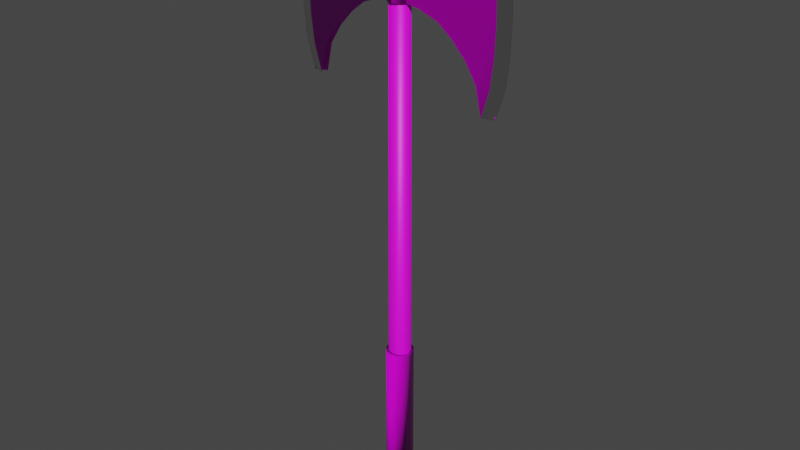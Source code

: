 # Source: yxaviking.blend  (saved by Blender 3.0.42; exported with 4.5.12 LTS)
import bpy
from mathutils import Matrix  # noqa: F401  (used for matrix-valued properties, if any)

bpy.ops.wm.read_factory_settings(use_empty=True)
scene = bpy.context.scene
scene.name = 'Scene'

# ---- collections
col_collection = bpy.data.collections.new('Collection'); scene.collection.children.link(col_collection)

# ---- images (referenced by path relative to the original .blend; pixels are not part of the script)
import os
ASSET_DIR = os.environ.get("B2B_ASSET_DIR", "")  # directory of the original .blend (textures are referenced by path, not embedded)
HERE = os.path.dirname(os.path.abspath(__file__))  # packed textures are extracted next to this script under _unpacked/

def load_image(name, relpath, width, height, colorspace="sRGB"):
    """Load a texture the original file referenced (path relative to the .blend, or extracted next to this script)."""
    p = next((c for c in (os.path.join(HERE, relpath), os.path.join(ASSET_DIR, relpath)) if relpath and os.path.exists(c)), "")
    if p:
        img = bpy.data.images.load(p, check_existing=True)
        img.name = name
    else:  # same state as the original file: an image datablock whose file is absent (Cycles renders it pink)
        img = bpy.data.images.new(name, width, height)
        img.source = "FILE"
        img.filepath = "//" + (relpath or name)
    img.colorspace_settings.name = colorspace
    return img
img_tree_jpg = load_image('tree.jpg', 'tree.jpg', 1024, 1024, 'sRGB')
img_stelaxe_jpg = load_image('stelaxe.jpg', 'stelaxe.jpg', 1024, 1024, 'sRGB')
img_texturescom_metal_steelrusted2_512_albedo_tif = load_image('TexturesCom_Metal_SteelRusted2_512_albedo.tif', 'TexturesCom_Metal_SteelRusted2_512_albedo.tif', 1024, 1024, 'sRGB')
img_texturescom_metal_steelrusted2_512_metallic_tif = load_image('TexturesCom_Metal_SteelRusted2_512_metallic.tif', 'TexturesCom_Metal_SteelRusted2_512_metallic.tif', 1024, 1024, 'Linear Rec.709')
img_texturescom_metal_steelrusted2_512_roughness_tif = load_image('TexturesCom_Metal_SteelRusted2_512_roughness.tif', 'TexturesCom_Metal_SteelRusted2_512_roughness.tif', 1024, 1024, 'Linear Rec.709')
img_texturescom_metal_steelrusted2_512_normal_tif = load_image('TexturesCom_Metal_SteelRusted2_512_normal.tif', 'TexturesCom_Metal_SteelRusted2_512_normal.tif', 1024, 1024, 'Linear Rec.709')
img_texturescom_leather_armourlamellar_512_albedo_tif = load_image('TexturesCom_Leather_ArmourLamellar_512_albedo.tif', 'TexturesCom_Leather_ArmourLamellar_512_albedo.tif', 1024, 1024, 'sRGB')
img_texturescom_leather_armourlamellar_512_normal_tif = load_image('TexturesCom_Leather_ArmourLamellar_512_normal.tif', 'TexturesCom_Leather_ArmourLamellar_512_normal.tif', 1024, 1024, 'Linear Rec.709')
img_texturescom_leather_armourlamellar_512_roughness_tif = load_image('TexturesCom_Leather_ArmourLamellar_512_roughness.tif', 'TexturesCom_Leather_ArmourLamellar_512_roughness.tif', 1024, 1024, 'Linear Rec.709')

# ---- materials (node trees are filled in below, after node groups)
mat_material_004 = bpy.data.materials.new('Material.004')
mat_material_004.use_transparent_shadow = False
mat_material_005 = bpy.data.materials.new('Material.005')
mat_material_005.use_transparent_shadow = False
mat_material_006 = bpy.data.materials.new('Material.006')
mat_material_006.use_transparent_shadow = False
mat_material = bpy.data.materials.new('Material')
mat_material.use_transparent_shadow = False
mat_material_001 = bpy.data.materials.new('Material.001')
mat_material_001.use_transparent_shadow = False
mat_material_002 = bpy.data.materials.new('Material.002')
mat_material_002.use_transparent_shadow = False

# ---- node groups
ng_auto_smooth = bpy.data.node_groups.new('Auto Smooth', 'GeometryNodeTree')
_s = ng_auto_smooth.interface.new_socket(name='Geometry', in_out='OUTPUT', socket_type='NodeSocketGeometry')
_s = ng_auto_smooth.interface.new_socket(name='Geometry', in_out='INPUT', socket_type='NodeSocketGeometry')
_s = ng_auto_smooth.interface.new_socket(name='Angle', in_out='INPUT', socket_type='NodeSocketFloat')
_s.subtype = 'ANGLE'
_s.min_value = 0.0
_s.max_value = 3.142
ng_auto_smooth.is_modifier = True
_N = ng_auto_smooth.nodes; _L = ng_auto_smooth.links
n0 = _N.new('NodeGroupOutput'); n0.name = 'Group Output'; n0.location = (480, -100)
n1 = _N.new('NodeGroupInput'); n1.name = 'Group Input'; n1.location = (-420, -300)
n2 = _N.new('NodeGroupInput'); n2.name = 'Group Input.001'; n2.location = (-60, -100)
n3 = _N.new('GeometryNodeSetShadeSmooth'); n3.name = 'Set Shade Smooth'; n3.location = (120, -100)
n3.domain = 'EDGE'
n4 = _N.new('GeometryNodeSetShadeSmooth'); n4.name = 'Set Shade Smooth.001'; n4.location = (300, -100)
n5 = _N.new('GeometryNodeInputMeshEdgeAngle'); n5.name = 'Edge Angle'; n5.location = (-420, -220)
n6 = _N.new('GeometryNodeInputEdgeSmooth'); n6.name = 'Is Edge Smooth'; n6.location = (-60, -160)
n7 = _N.new('GeometryNodeInputShadeSmooth'); n7.name = 'Is Face Smooth'; n7.location = (-240, -340)
n8 = _N.new('FunctionNodeBooleanMath'); n8.name = 'Boolean Math'; n8.location = (-60, -220)
n9 = _N.new('FunctionNodeCompare'); n9.name = 'Compare'; n9.location = (-240, -180)
n9.operation = 'LESS_EQUAL'
_L.new(n5.outputs[0], n9.inputs[0])
_L.new(n4.outputs[0], n0.inputs[0])
_L.new(n1.outputs[1], n9.inputs[1])
_L.new(n9.outputs[0], n8.inputs[0])
_L.new(n7.outputs[0], n8.inputs[1])
_L.new(n2.outputs[0], n3.inputs[0])
_L.new(n6.outputs[0], n3.inputs[1])
_L.new(n3.outputs[0], n4.inputs[0])
_L.new(n8.outputs[0], n3.inputs[2])
n0.is_active_output = True

# ---- material node trees
mat_material_004.use_nodes = True; mat_material_004.node_tree.nodes.clear()
_N = mat_material_004.node_tree.nodes; _L = mat_material_004.node_tree.links
n0 = _N.new('ShaderNodeBsdfPrincipled'); n0.name = 'Principled BSDF'; n0.location = (10, 300)
n0.distribution = 'GGX'
n0.subsurface_method = 'RANDOM_WALK_SKIN'
n0.inputs[3].default_value = 1.45
n0.inputs[27].default_value = (0.0, 0.0, 0.0, 1.0)
n0.inputs[28].default_value = 1.0
n1 = _N.new('ShaderNodeOutputMaterial'); n1.name = 'Material Output'; n1.location = (300, 300)
n2 = _N.new('ShaderNodeTexImage'); n2.name = 'Image Texture'; n2.location = (-412, 222)
n2.image = img_tree_jpg
_L.new(n0.outputs[0], n1.inputs[0])
_L.new(n2.outputs[0], n0.inputs[0])
n1.is_active_output = True
mat_material_005.use_nodes = True; mat_material_005.node_tree.nodes.clear()
_N = mat_material_005.node_tree.nodes; _L = mat_material_005.node_tree.links
n0 = _N.new('ShaderNodeOutputMaterial'); n0.name = 'Material Output'; n0.location = (300, 300)
n1 = _N.new('ShaderNodeTexImage'); n1.name = 'Image Texture'; n1.location = (-321, 200)
n1.image = img_stelaxe_jpg
n2 = _N.new('ShaderNodeBsdfPrincipled'); n2.name = 'Principled BSDF'; n2.location = (10, 300)
n2.distribution = 'GGX'
n2.subsurface_method = 'RANDOM_WALK_SKIN'
n2.inputs[3].default_value = 1.45
n2.inputs[27].default_value = (0.0, 0.0, 0.0, 1.0)
n2.inputs[28].default_value = 1.0
_L.new(n2.outputs[0], n0.inputs[0])
_L.new(n1.outputs[0], n2.inputs[0])
n0.is_active_output = True
mat_material_006.use_nodes = True; mat_material_006.node_tree.nodes.clear()
_N = mat_material_006.node_tree.nodes; _L = mat_material_006.node_tree.links
n0 = _N.new('ShaderNodeOutputMaterial'); n0.name = 'Material Output'; n0.location = (300, 300)
n1 = _N.new('ShaderNodeBsdfPrincipled'); n1.name = 'Principled BSDF'; n1.location = (10, 300)
n1.distribution = 'GGX'
n1.subsurface_method = 'RANDOM_WALK_SKIN'
n1.inputs[3].default_value = 1.45
n1.inputs[13].default_value = 0.5125
n1.inputs[27].default_value = (0.0, 0.0, 0.0, 1.0)
n1.inputs[28].default_value = 1.0
n2 = _N.new('ShaderNodeTexImage'); n2.name = 'Image Texture'; n2.location = (-389, 211)
n2.image = img_texturescom_metal_steelrusted2_512_albedo_tif
n3 = _N.new('ShaderNodeTexImage'); n3.name = 'Image Texture.001'; n3.location = (-393, -50)
n3.image = img_texturescom_metal_steelrusted2_512_metallic_tif
n4 = _N.new('ShaderNodeTexImage'); n4.name = 'Image Texture.002'; n4.location = (-414, -306)
n4.image = img_texturescom_metal_steelrusted2_512_roughness_tif
n5 = _N.new('ShaderNodeTexImage'); n5.name = 'Image Texture.003'; n5.location = (-858, -59)
n5.image = img_texturescom_metal_steelrusted2_512_normal_tif
n6 = _N.new('ShaderNodeNormalMap'); n6.name = 'Normal Map'; n6.location = (-576, 28)
_L.new(n1.outputs[0], n0.inputs[0])
_L.new(n2.outputs[0], n1.inputs[0])
_L.new(n3.outputs[0], n1.inputs[1])
_L.new(n4.outputs[0], n1.inputs[2])
_L.new(n5.outputs[0], n6.inputs[1])
_L.new(n6.outputs[0], n1.inputs[5])
n0.is_active_output = True
mat_material.use_nodes = True; mat_material.node_tree.nodes.clear()
_N = mat_material.node_tree.nodes; _L = mat_material.node_tree.links
n0 = _N.new('ShaderNodeBsdfPrincipled'); n0.name = 'Principled BSDF'; n0.location = (10, 300)
n0.distribution = 'GGX'
n0.subsurface_method = 'RANDOM_WALK_SKIN'
n0.inputs[1].default_value = 1.0
n0.inputs[2].default_value = 0.0
n0.inputs[3].default_value = 1.45
n0.inputs[27].default_value = (0.0, 0.0, 0.0, 1.0)
n0.inputs[28].default_value = 1.0
n1 = _N.new('ShaderNodeOutputMaterial'); n1.name = 'Material Output'; n1.location = (300, 300)
_L.new(n0.outputs[0], n1.inputs[0])
n1.is_active_output = True
mat_material_001.use_nodes = True; mat_material_001.node_tree.nodes.clear()
_N = mat_material_001.node_tree.nodes; _L = mat_material_001.node_tree.links
n0 = _N.new('ShaderNodeBsdfPrincipled'); n0.name = 'Principled BSDF'; n0.location = (10, 300)
n0.distribution = 'GGX'
n0.subsurface_method = 'RANDOM_WALK_SKIN'
n0.inputs[1].default_value = 1.0
n0.inputs[2].default_value = 0.0
n0.inputs[3].default_value = 1.45
n0.inputs[27].default_value = (0.0, 0.0, 0.0, 1.0)
n0.inputs[28].default_value = 1.0
n1 = _N.new('ShaderNodeOutputMaterial'); n1.name = 'Material Output'; n1.location = (300, 300)
_L.new(n0.outputs[0], n1.inputs[0])
n1.is_active_output = True
mat_material_002.use_nodes = True; mat_material_002.node_tree.nodes.clear()
_N = mat_material_002.node_tree.nodes; _L = mat_material_002.node_tree.links
n0 = _N.new('ShaderNodeBsdfPrincipled'); n0.name = 'Principled BSDF'; n0.location = (10, 300)
n0.distribution = 'GGX'
n0.subsurface_method = 'RANDOM_WALK_SKIN'
n0.inputs[3].default_value = 1.45
n0.inputs[27].default_value = (0.0, 0.0, 0.0, 1.0)
n0.inputs[28].default_value = 1.0
n1 = _N.new('ShaderNodeOutputMaterial'); n1.name = 'Material Output'; n1.location = (300, 300)
n2 = _N.new('ShaderNodeTexImage'); n2.name = 'Image Texture'; n2.location = (-636, 218)
n2.image = img_texturescom_leather_armourlamellar_512_albedo_tif
n3 = _N.new('ShaderNodeTexImage'); n3.name = 'Image Texture.001'; n3.location = (-645, 7)
n3.image = img_texturescom_leather_armourlamellar_512_normal_tif
n4 = _N.new('ShaderNodeNormalMap'); n4.name = 'Normal Map'; n4.location = (-304, -39)
n5 = _N.new('ShaderNodeTexImage'); n5.name = 'Image Texture.002'; n5.location = (-646, -181)
n5.image = img_texturescom_leather_armourlamellar_512_roughness_tif
_L.new(n0.outputs[0], n1.inputs[0])
_L.new(n2.outputs[0], n0.inputs[0])
_L.new(n3.outputs[0], n4.inputs[1])
_L.new(n4.outputs[0], n0.inputs[5])
_L.new(n5.outputs[0], n0.inputs[2])
n1.is_active_output = True

# ---- world
world_world = bpy.data.worlds.new('World'); scene.world = world_world
world_world.use_nodes = True; world_world.node_tree.nodes.clear()
_N = world_world.node_tree.nodes; _L = world_world.node_tree.links
n0 = _N.new('ShaderNodeOutputWorld'); n0.name = 'World Output'; n0.location = (300, 300)
n1 = _N.new('ShaderNodeBackground'); n1.name = 'Background'; n1.location = (10, 300)
n1.inputs[0].default_value = (0.05088, 0.05088, 0.05088, 1.0)
_L.new(n1.outputs[0], n0.inputs[0])
n0.is_active_output = True
world_world.color = (0.05088, 0.05088, 0.05088)
world_world.use_sun_shadow = False
world_world.sun_shadow_jitter_overblur = 0.0

# ---- meshes
me_cylinder_005 = bpy.data.meshes.new('Cylinder.005')
me_cylinder_005.from_pydata([(0.0, 1.0, -1.0), (0.0, 1.0, 1.0), (0.3827, 0.9239, -1.0), (0.3827, 0.9239, 1.0), (0.7071, 0.7071, -1.0), (0.7071, 0.7071, 1.0), (0.9239, 0.3827, -1.0), (0.9239, 0.3827, 1.0), (1.0, -4.371e-08, -1.0), (1.0, -4.371e-08, 1.0), (0.9239, -0.3827, -1.0), (0.9239, -0.3827, 1.0), (0.7071, -0.7071, -1.0), (0.7071, -0.7071, 1.0), (0.3827, -0.9239, -1.0), (0.3827, -0.9239, 1.0), (-8.742e-08, -1.0, -1.0), (-8.742e-08, -1.0, 1.0), (0.3827, 0.9239, 10.1), (4.429e-07, 1.0, 10.1), (0.7071, 0.7071, 10.1), (0.9239, 0.3827, 10.1), (1.0, -4.371e-08, 10.1), (0.9239, -0.3827, 10.1), (0.7071, -0.7071, 10.1), (0.3827, -0.9239, 10.1), (3.555e-07, -1.0, 10.1), (0.0, 0.7916, -33.86), (0.4209, 0.7313, -33.86), (0.6396, 0.5597, -33.86), (0.7857, 0.3029, -33.86), (0.837, -3.46e-08, -33.86), (0.7857, -0.3029, -33.86), (0.6396, -0.5597, -33.86), (0.4209, -0.7313, -33.86), (0.0, -0.7916, -33.86)], [], [(0, 1, 3, 2), (2, 3, 5, 4), (4, 5, 7, 6), (6, 7, 9, 8), (8, 9, 11, 10), (10, 11, 13, 12), (12, 13, 15, 14), (14, 15, 17, 16), (13, 11, 23, 24), (6, 8, 31, 30), (9, 7, 21, 22), (5, 3, 18, 20), (15, 13, 24, 25), (11, 9, 22, 23), (7, 5, 20, 21), (17, 15, 25, 26), (3, 1, 19, 18), (2, 4, 29, 28), (12, 14, 34, 33), (8, 10, 32, 31), (4, 6, 30, 29), (14, 16, 35, 34), (0, 2, 28, 27), (10, 12, 33, 32), (18, 19, 26, 25, 24, 23, 22, 21, 20), (27, 28, 29, 30, 31, 32, 33, 34, 35)])
me_cylinder_005.polygons.foreach_set('use_smooth', [True] * 26)
_uv = me_cylinder_005.uv_layers.new(name='UVMap')
_uv.uv.foreach_set('vector', [-0.2064, 0.5114, -0.2519, 0.5114, -0.2519, 0.5027, -0.2064, 0.5027, -0.2064, 0.5027, -0.2519, 0.5027, -0.2519, 0.494, -0.2064, 0.494, -0.2064, 0.494, -0.2519, 0.494, -0.2519, 0.4866, -0.2064, 0.4866, -0.2064, 0.4866, -0.2519, 0.4866, -0.2519, 0.4816, -0.2064, 0.4816, -0.2064, 0.5411, -0.2519, 0.5411, -0.2519, 0.5362, -0.2064, 0.5362, -0.2064, 0.5362, -0.2519, 0.5362, -0.2519, 0.5288, -0.2064, 0.5288, -0.2064, 0.5288, -0.2519, 0.5288, -0.2519, 0.5201, -0.2064, 0.5201, -0.2064, 0.5201, -0.2519, 0.5201, -0.2519, 0.5114, -0.2064, 0.5114, -0.2519, 0.5288, -0.2519, 0.5362, -0.4589, 0.5362, -0.4589, 0.5288, -0.2064, 0.4866, -0.2064, 0.4816, 0.5411, 0.4851, 0.5411, 0.4888, -0.2519, 0.4816, -0.2519, 0.4866, -0.4589, 0.4866, -0.4589, 0.4816, -0.2519, 0.494, -0.2519, 0.5027, -0.4589, 0.5027, -0.4589, 0.494, -0.2519, 0.5201, -0.2519, 0.5288, -0.4589, 0.5288, -0.4589, 0.5201, -0.2519, 0.5362, -0.2519, 0.5411, -0.4589, 0.5411, -0.4589, 0.5362, -0.2519, 0.4866, -0.2519, 0.494, -0.4589, 0.494, -0.4589, 0.4866, -0.2519, 0.5114, -0.2519, 0.5201, -0.4589, 0.5201, -0.4589, 0.5114, -0.2519, 0.5027, -0.2519, 0.5114, -0.4589, 0.5114, -0.4589, 0.5027, -0.2064, 0.5027, -0.2064, 0.494, 0.5411, 0.4941, 0.5411, 0.5002, -0.2064, 0.5288, -0.2064, 0.5201, 0.5411, 0.5226, 0.5411, 0.5287, -0.2064, 0.5411, -0.2064, 0.5362, 0.5411, 0.534, 0.5411, 0.5377, -0.2064, 0.494, -0.2064, 0.4866, 0.5411, 0.4888, 0.5411, 0.4941, -0.2064, 0.5201, -0.2064, 0.5114, 0.5411, 0.5132, 0.5411, 0.5226, -0.2064, 0.5114, -0.2064, 0.5027, 0.5411, 0.5002, 0.5411, 0.5096, -0.2064, 0.5362, -0.2064, 0.5288, 0.5411, 0.5287, 0.5411, 0.534, -0.4572, 0.4676, -0.4589, 0.4589, -0.4134, 0.4589, -0.4151, 0.4676, -0.4201, 0.475, -0.4274, 0.4799, -0.4361, 0.4816, -0.4449, 0.4799, -0.4522, 0.475, -0.3774, 0.4626, -0.3788, 0.4722, -0.3827, 0.4772, -0.3885, 0.4805, -0.3954, 0.4816, -0.4023, 0.4805, -0.4081, 0.4772, -0.412, 0.4722, -0.4134, 0.4626])
me_cylinder_005.materials.append(mat_material_004)
me_cylinder_005.materials.append(mat_material_005)
me_cylinder_005.use_remesh_fix_poles = True
me_cylinder_005.use_remesh_preserve_attributes = False
me_cylinder_005.update()
me_cylinder_006 = bpy.data.meshes.new('Cylinder.006')
me_cylinder_006.from_pydata([(-3.199e-07, 1.0, -33.86), (0.3827, 0.9239, -33.86), (0.7071, 0.7071, -33.86), (0.9239, 0.3827, -33.86), (2.376e-06, 1.0, -37.32), (0.3827, 0.9239, -37.32), (0.7071, 0.7071, -37.32), (0.9239, 0.3827, -36.98), (7.777, 0.3428, -26.71), (8.821, -0.03985, -26.71), (7.777, 0.3428, -40.44), (8.821, -0.03985, -41.09), (2.066, 0.376, -33.68), (3.739, 0.3694, -33.07), (5.066, 0.3628, -32.02), (6.251, 0.3561, -30.73), (7.264, 0.3495, -29.09), (7.084, 0.3495, -39.42), (5.991, 0.3561, -38.63), (4.758, 0.3628, -37.97), (3.208, 0.3694, -37.41), (2.066, 0.376, -37.0), (0.3827, 0.9239, -34.43), (0.3827, 0.9239, -35.01), (0.3827, 0.9239, -35.59), (0.3827, 0.9239, -36.17), (0.3827, 0.9239, -36.74), (1.927e-06, 1.0, -36.74), (1.478e-06, 1.0, -36.17), (1.028e-06, 1.0, -35.59), (5.789e-07, 1.0, -35.01), (1.295e-07, 1.0, -34.43), (0.7071, 0.7071, -34.43), (0.7071, 0.7071, -35.01), (0.7071, 0.7071, -35.59), (0.7071, 0.7071, -36.17), (0.7071, 0.7071, -36.74), (0.9239, 0.3827, -34.38), (0.9239, 0.3827, -34.9), (0.9239, 0.3827, -35.42), (0.9239, 0.3827, -35.94), (0.9239, 0.3827, -36.46), (9.549, -0.03985, -38.7), (9.815, -0.03985, -36.3), (9.889, -0.03985, -33.9), (9.815, -0.03985, -31.5), (9.549, -0.03985, -29.1), (8.462, 0.3428, -28.99), (8.74, 0.3428, -31.28), (8.828, 0.3428, -33.57), (8.78, 0.3428, -35.86), (8.57, 0.3428, -38.15), (2.066, 0.376, -34.24), (2.066, 0.376, -34.79), (2.066, 0.376, -35.34), (2.066, 0.376, -35.89), (2.066, 0.376, -36.45), (3.756, 0.3694, -33.79), (3.747, 0.3694, -34.51), (3.711, 0.3694, -35.24), (3.641, 0.3694, -35.96), (3.515, 0.3694, -36.68), (5.115, 0.3628, -33.02), (5.129, 0.3628, -34.01), (5.108, 0.3628, -35.0), (5.051, 0.3628, -35.99), (4.946, 0.3628, -36.98), (6.36, 0.3561, -32.05), (6.406, 0.3561, -33.36), (6.402, 0.3561, -34.68), (6.345, 0.3561, -36.0), (6.223, 0.3561, -37.31), (7.505, 0.3495, -30.81), (7.615, 0.3495, -32.53), (7.638, 0.3495, -34.25), (7.581, 0.3495, -35.98), (7.427, 0.3495, -37.7), (0.9239, 0.3827, -33.86), (1.0, -4.371e-08, -33.86), (0.9239, 0.3827, -36.98), (1.0, -4.371e-08, -36.93), (7.777, 0.3428, -26.71), (8.821, -0.03985, -26.71), (7.777, 0.3428, -40.44), (8.821, -0.03985, -41.09), (2.066, 0.376, -33.68), (3.739, 0.3694, -33.07), (5.066, 0.3628, -32.02), (6.251, 0.3561, -30.73), (7.264, 0.3495, -29.09), (7.084, 0.3495, -39.42), (5.991, 0.3561, -38.63), (4.758, 0.3628, -37.97), (3.208, 0.3694, -37.41), (2.066, 0.376, -37.0), (0.0, 0.0, -37.32), (8.146, -0.03321, -28.76), (7.039, -0.02657, -30.66), (5.711, -0.01993, -32.02), (4.241, -0.01328, -33.1), (2.415, -0.006642, -33.76), (8.001, -0.03321, -39.6), (6.809, -0.02657, -38.68), (5.453, -0.01993, -37.97), (3.918, -0.01328, -37.38), (2.303, -0.006642, -36.96), (0.0, 0.0, -33.86)], [], [(27, 26, 5, 4), (26, 36, 6, 5), (36, 41, 7, 6), (72, 16, 8, 47), (51, 42, 11, 10), (37, 3, 12, 52), (52, 12, 13, 57), (57, 13, 14, 62), (62, 14, 15, 67), (67, 15, 16, 72), (18, 71, 76, 17), (71, 70, 75, 76), (70, 69, 74, 75), (69, 68, 73, 74), (68, 67, 72, 73), (19, 66, 71, 18), (66, 65, 70, 71), (65, 64, 69, 70), (64, 63, 68, 69), (63, 62, 67, 68), (20, 61, 66, 19), (61, 60, 65, 66), (60, 59, 64, 65), (59, 58, 63, 64), (58, 57, 62, 63), (21, 56, 61, 20), (56, 55, 60, 61), (55, 54, 59, 60), (54, 53, 58, 59), (53, 52, 57, 58), (7, 41, 56, 21), (41, 40, 55, 56), (40, 39, 54, 55), (39, 38, 53, 54), (38, 37, 52, 53), (8, 9, 46, 47), (47, 46, 45, 48), (48, 45, 44, 49), (49, 44, 43, 50), (50, 43, 42, 51), (17, 76, 51, 10), (76, 75, 50, 51), (75, 74, 49, 50), (74, 73, 48, 49), (73, 72, 47, 48), (2, 3, 37, 32), (32, 37, 38, 33), (33, 38, 39, 34), (34, 39, 40, 35), (35, 40, 41, 36), (1, 2, 32, 22), (22, 32, 33, 23), (23, 33, 34, 24), (24, 34, 35, 25), (25, 35, 36, 26), (0, 1, 22, 31), (31, 22, 23, 30), (30, 23, 24, 29), (29, 24, 25, 28), (28, 25, 26, 27), (101, 90, 83, 84), (89, 96, 82, 81), (77, 78, 100, 85), (85, 100, 99, 86), (86, 99, 98, 87), (87, 98, 97, 88), (88, 97, 96, 89), (80, 79, 94, 105), (105, 94, 93, 104), (104, 93, 92, 103), (103, 92, 91, 102), (102, 91, 90, 101), (95, 6, 7, 80), (4, 5, 6, 95), (0, 106, 3, 2, 1), (77, 106, 3, 78)])
me_cylinder_006.polygons.foreach_set('use_smooth', [True] * 76)
me_cylinder_006.polygons.foreach_set('material_index', [0, 0, 0, 0, 1, 0, 0, 0, 0, 0, 0, 0, 0, 0, 0, 0, 0, 0, 0, 0, 0, 0, 0, 0, 0, 0, 0, 0, 0, 0, 0, 0, 0, 0, 0, 1, 1, 1, 1, 1, 0, 0, 0, 0, 0, 0, 0, 0, 0, 0, 0, 0, 0, 0, 0, 0, 0, 0, 0, 0, 0, 0, 0, 0, 0, 0, 0, 0, 0, 0, 0, 0, 0, 0, 0, 0])
_uv = me_cylinder_006.uv_layers.new(name='UVMap')
_uv.uv.foreach_set('vector', [0.006142, 0.7165, 0.0332, 0.7157, 0.03442, 0.7558, 0.007371, 0.7566, 0.0332, 0.7157, 0.05747, 0.715, 0.0587, 0.7551, 0.03442, 0.7558, 0.05747, 0.715, 0.07466, 0.6946, 0.07576, 0.7308, 0.0587, 0.7551, 0.5167, 0.2883, 0.4964, 0.1692, 0.5268, 0.00231, 0.5789, 0.1599, 0.6058, 0.796, 0.6778, 0.8318, 0.6327, 1.0, 0.556, 0.9567, 0.07023, 0.55, 0.06912, 0.5139, 0.1476, 0.4994, 0.1487, 0.5378, 0.1487, 0.5378, 0.1476, 0.4994, 0.2616, 0.453, 0.2643, 0.5032, 0.2643, 0.5032, 0.2616, 0.453, 0.351, 0.3777, 0.3565, 0.4465, 0.3565, 0.4465, 0.351, 0.3777, 0.43, 0.2852, 0.4403, 0.3765, 0.4403, 0.3765, 0.43, 0.2852, 0.4964, 0.1692, 0.5167, 0.2883, 0.4289, 0.835, 0.4421, 0.743, 0.5259, 0.7669, 0.506, 0.8873, 0.4421, 0.743, 0.4477, 0.6512, 0.5329, 0.647, 0.5259, 0.7669, 0.4477, 0.6512, 0.4488, 0.5595, 0.5332, 0.5273, 0.5329, 0.647, 0.4488, 0.5595, 0.4463, 0.468, 0.5279, 0.4077, 0.5332, 0.5273, 0.4463, 0.468, 0.4403, 0.3765, 0.5167, 0.2883, 0.5279, 0.4077, 0.3424, 0.7916, 0.3532, 0.7223, 0.4421, 0.743, 0.4289, 0.835, 0.3532, 0.7223, 0.3584, 0.6532, 0.4477, 0.6512, 0.4421, 0.743, 0.3584, 0.6532, 0.3602, 0.5842, 0.4488, 0.5595, 0.4477, 0.6512, 0.3602, 0.5842, 0.3595, 0.5153, 0.4463, 0.468, 0.4488, 0.5595, 0.3595, 0.5153, 0.3565, 0.4465, 0.4403, 0.3765, 0.4463, 0.468, 0.2343, 0.7557, 0.2539, 0.7048, 0.3532, 0.7223, 0.3424, 0.7916, 0.2539, 0.7048, 0.2611, 0.6542, 0.3584, 0.6532, 0.3532, 0.7223, 0.2611, 0.6542, 0.2643, 0.6038, 0.3602, 0.5842, 0.3584, 0.6532, 0.2643, 0.6038, 0.2653, 0.5535, 0.3595, 0.5153, 0.3602, 0.5842, 0.2653, 0.5535, 0.2643, 0.5032, 0.3565, 0.4465, 0.3595, 0.5153, 0.1546, 0.7298, 0.1534, 0.6914, 0.2539, 0.7048, 0.2343, 0.7557, 0.1534, 0.6914, 0.1523, 0.653, 0.2611, 0.6542, 0.2539, 0.7048, 0.1523, 0.653, 0.1511, 0.6146, 0.2643, 0.6038, 0.2611, 0.6542, 0.1511, 0.6146, 0.1499, 0.5762, 0.2653, 0.5535, 0.2643, 0.6038, 0.1499, 0.5762, 0.1487, 0.5378, 0.2643, 0.5032, 0.2653, 0.5535, 0.07576, 0.7308, 0.07466, 0.6946, 0.1534, 0.6914, 0.1546, 0.7298, 0.07466, 0.6946, 0.07355, 0.6585, 0.1523, 0.653, 0.1534, 0.6914, 0.07355, 0.6585, 0.07244, 0.6223, 0.1511, 0.6146, 0.1523, 0.653, 0.07244, 0.6223, 0.07134, 0.5862, 0.1499, 0.5762, 0.1511, 0.6146, 0.07134, 0.5862, 0.07023, 0.55, 0.1487, 0.5378, 0.1499, 0.5762, 0.5268, 0.00231, 0.6021, 0.0, 0.6574, 0.1651, 0.5789, 0.1599, 0.5789, 0.1599, 0.6574, 0.1651, 0.6808, 0.3312, 0.6029, 0.3184, 0.6029, 0.3184, 0.6808, 0.3312, 0.691, 0.4977, 0.6139, 0.4773, 0.6139, 0.4773, 0.691, 0.4977, 0.691, 0.6646, 0.6154, 0.6365, 0.6154, 0.6365, 0.691, 0.6646, 0.6778, 0.8318, 0.6058, 0.796, 0.506, 0.8873, 0.5259, 0.7669, 0.6058, 0.796, 0.556, 0.9567, 0.5259, 0.7669, 0.5329, 0.647, 0.6154, 0.6365, 0.6058, 0.796, 0.5329, 0.647, 0.5332, 0.5273, 0.6139, 0.4773, 0.6154, 0.6365, 0.5332, 0.5273, 0.5279, 0.4077, 0.6029, 0.3184, 0.6139, 0.4773, 0.5279, 0.4077, 0.5167, 0.2883, 0.5789, 0.1599, 0.6029, 0.3184, 0.05133, 0.5144, 0.06912, 0.5139, 0.07023, 0.55, 0.05255, 0.5545, 0.05255, 0.5545, 0.07023, 0.55, 0.07134, 0.5862, 0.05378, 0.5946, 0.05378, 0.5946, 0.07134, 0.5862, 0.07244, 0.6223, 0.05501, 0.6347, 0.05501, 0.6347, 0.07244, 0.6223, 0.07355, 0.6585, 0.05624, 0.6749, 0.05624, 0.6749, 0.07355, 0.6585, 0.07466, 0.6946, 0.05747, 0.715, 0.02705, 0.5152, 0.05133, 0.5144, 0.05255, 0.5545, 0.02828, 0.5553, 0.02828, 0.5553, 0.05255, 0.5545, 0.05378, 0.5946, 0.02951, 0.5954, 0.02951, 0.5954, 0.05378, 0.5946, 0.05501, 0.6347, 0.03074, 0.6355, 0.03074, 0.6355, 0.05501, 0.6347, 0.05624, 0.6749, 0.03197, 0.6756, 0.03197, 0.6756, 0.05624, 0.6749, 0.05747, 0.715, 0.0332, 0.7157, 0.0, 0.516, 0.02705, 0.5152, 0.02828, 0.5553, 0.001228, 0.5561, 0.001228, 0.5561, 0.02828, 0.5553, 0.02951, 0.5954, 0.002457, 0.5962, 0.002457, 0.5962, 0.02951, 0.5954, 0.03074, 0.6355, 0.003685, 0.6363, 0.003685, 0.6363, 0.03074, 0.6355, 0.03197, 0.6756, 0.004914, 0.6764, 0.004914, 0.6764, 0.03197, 0.6756, 0.0332, 0.7157, 0.006142, 0.7165, 0.691, 0.698, 0.7319, 0.6416, 0.7473, 0.717, 0.7233, 0.801, 0.7435, 0.1989, 0.696, 0.1466, 0.728, 0.0, 0.7942, 0.03857, 0.7755, 0.7947, 0.7489, 0.7898, 0.7473, 0.6912, 0.7746, 0.7148, 0.7746, 0.7148, 0.7473, 0.6912, 0.7482, 0.5619, 0.7755, 0.5963, 0.7942, 0.5619, 0.7542, 0.5449, 0.7144, 0.428, 0.7605, 0.4523, 0.7605, 0.4523, 0.7144, 0.428, 0.691, 0.2992, 0.7421, 0.3327, 0.7421, 0.3327, 0.691, 0.2992, 0.696, 0.1466, 0.7435, 0.1989, 0.7979, 0.004478, 0.8249, 0.0, 0.8221, 0.07876, 0.7949, 0.09434, 0.7949, 0.09434, 0.8221, 0.07876, 0.8223, 0.1548, 0.7942, 0.2029, 0.7942, 0.2029, 0.8223, 0.1548, 0.8229, 0.2578, 0.795, 0.3048, 0.795, 0.3048, 0.8229, 0.2578, 0.8249, 0.3383, 0.7971, 0.3933, 0.705, 0.6083, 0.7473, 0.5619, 0.7319, 0.6416, 0.691, 0.698, 0.8446, 0.634, 0.7938, 0.5866, 0.818, 0.5683, 0.8446, 0.5619, 0.7755, 0.636, 0.7797, 0.6094, 0.7938, 0.5866, 0.8446, 0.634, 0.7755, 0.6623, 0.8397, 0.636, 0.8397, 0.7053, 0.8131, 0.7, 0.7906, 0.6848, 0.7755, 0.7103, 0.802, 0.7745, 0.7755, 0.7103, 0.802, 0.7053])
me_cylinder_006.materials.append(mat_material_006)
me_cylinder_006.materials.append(mat_material)
me_cylinder_006.materials.append(mat_material_001)
me_cylinder_006.use_remesh_fix_poles = True
me_cylinder_006.use_remesh_preserve_attributes = False
me_cylinder_006.update()
me_cylinder_002 = bpy.data.meshes.new('Cylinder.002')
me_cylinder_002.from_pydata([(0.0, 1.0, -1.0), (0.0, 1.0, 1.0), (0.3827, 0.9239, -1.0), (0.3827, 0.9239, 1.0), (0.7071, 0.7071, -1.0), (0.7071, 0.7071, 1.0), (0.9239, 0.3827, -1.0), (0.9239, 0.3827, 1.0), (1.0, -4.371e-08, -1.0), (1.0, -4.371e-08, 1.0), (0.9239, -0.3827, -1.0), (0.9239, -0.3827, 1.0), (0.7071, -0.7071, -1.0), (0.7071, -0.7071, 1.0), (0.3827, -0.9239, -1.0), (0.3827, -0.9239, 1.0), (-8.742e-08, -1.0, -1.0), (-8.742e-08, -1.0, 1.0), (-0.3827, -0.9239, -1.0), (-0.3827, -0.9239, 1.0), (-0.7071, -0.7071, -1.0), (-0.7071, -0.7071, 1.0), (-0.9239, -0.3827, -1.0), (-0.9239, -0.3827, 1.0), (-1.0, 1.192e-08, -1.0), (-1.0, 1.192e-08, 1.0), (-0.9239, 0.3827, -1.0), (-0.9239, 0.3827, 1.0), (-0.7071, 0.7071, -1.0), (-0.7071, 0.7071, 1.0), (-0.3827, 0.9239, -1.0), (-0.3827, 0.9239, 1.0)], [], [(0, 1, 3, 2), (2, 3, 5, 4), (4, 5, 7, 6), (6, 7, 9, 8), (8, 9, 11, 10), (10, 11, 13, 12), (12, 13, 15, 14), (14, 15, 17, 16), (16, 17, 19, 18), (18, 19, 21, 20), (20, 21, 23, 22), (22, 23, 25, 24), (24, 25, 27, 26), (26, 27, 29, 28), (3, 1, 31, 29, 27, 25, 23, 21, 19, 17, 15, 13, 11, 9, 7, 5), (28, 29, 31, 30), (30, 31, 1, 0), (0, 2, 4, 6, 8, 10, 12, 14, 16, 18, 20, 22, 24, 26, 28, 30)])
me_cylinder_002.polygons.foreach_set('use_smooth', [True] * 18)
_uv = me_cylinder_002.uv_layers.new(name='UVMap')
_uv.uv.foreach_set('vector', [0.7484, 0.4223, 0.7484, 0.8447, 0.725, 0.8447, 0.725, 0.4223, 0.725, 0.4223, 0.725, 0.8447, 0.7071, 0.8447, 0.7071, 0.4223, 0.725, 0.0, 0.725, 0.4223, 0.7071, 0.4223, 0.7071, 0.0, 0.7071, 0.0, 0.7071, 0.4223, 0.6837, 0.4223, 0.6837, 0.0, 0.6837, 0.0, 0.6837, 0.4223, 0.6584, 0.4223, 0.6584, 0.0, 0.6584, 0.0, 0.6584, 0.4223, 0.635, 0.4223, 0.635, 0.0, 0.635, 0.0, 0.635, 0.4223, 0.6171, 0.4223, 0.6171, 0.0, 0.7971, 0.0, 0.7971, 0.4223, 0.7737, 0.4223, 0.7737, 0.0, 0.7737, 0.0, 0.7737, 0.4223, 0.7484, 0.4223, 0.7484, 0.0, 0.7484, 0.0, 0.7484, 0.4223, 0.725, 0.4223, 0.725, 0.0, 0.7071, 0.4223, 0.7071, 0.8447, 0.6837, 0.8447, 0.6837, 0.4223, 0.6837, 0.4223, 0.6837, 0.8447, 0.6584, 0.8447, 0.6584, 0.4223, 0.6584, 0.4223, 0.6584, 0.8447, 0.635, 0.8447, 0.635, 0.4223, 0.635, 0.4223, 0.635, 0.8447, 0.6171, 0.8447, 0.6171, 0.4223, 0.0, 0.6625, 0.0, 0.5801, 0.03153, 0.504, 0.08979, 0.4457, 0.1659, 0.4142, 0.2483, 0.4142, 0.3244, 0.4457, 0.3827, 0.504, 0.4142, 0.5801, 0.4142, 0.6625, 0.3827, 0.7386, 0.3244, 0.7969, 0.2483, 0.8284, 0.1659, 0.8284, 0.08979, 0.7969, 0.03153, 0.7386, 0.7971, 0.4223, 0.7971, 0.8447, 0.7737, 0.8447, 0.7737, 0.4223, 0.7737, 0.4223, 0.7737, 0.8447, 0.7484, 0.8447, 0.7484, 0.4223, 0.0, 0.1659, 0.03153, 0.08979, 0.08979, 0.03153, 0.1659, 0.0, 0.2483, 0.0, 0.3244, 0.03153, 0.3827, 0.08979, 0.4142, 0.1659, 0.4142, 0.2483, 0.3827, 0.3244, 0.3244, 0.3827, 0.2483, 0.4142, 0.1659, 0.4142, 0.08979, 0.3827, 0.03153, 0.3244, 0.0, 0.2483])
me_cylinder_002.materials.append(mat_material_002)
me_cylinder_002.use_remesh_fix_poles = True
me_cylinder_002.use_remesh_preserve_attributes = False
me_cylinder_002.update()

# ---- objects
ob_empty = bpy.data.objects.new('Empty', None)
ob_cylinder = bpy.data.objects.new('Cylinder', me_cylinder_005)
ob_cylinder_001 = bpy.data.objects.new('Cylinder.001', me_cylinder_006)
ob_cylinder_002 = bpy.data.objects.new('Cylinder.002', me_cylinder_002)

# ---- transforms, parenting, visibility, modifiers, constraints
ob_empty.location = (0.0, 1.142e-08, -0.08503)
ob_empty.rotation_euler = (1.571, -0.0, 0.0)
ob_empty.empty_display_type = 'IMAGE'
ob_empty.empty_display_size = 12.11
ob_empty.empty_image_offset = (-0.2064, -0.7936)
ob_empty.empty_image_depth = 'FRONT'
ob_empty.use_empty_image_alpha = True
ob_empty.empty_image_side = 'FRONT'
ob_empty.color = (1.0, 1.0, 1.0, 0.2756)
ob_empty.hide_select = True
ob_cylinder.location = (0.0, 0.0, 0.0)
ob_cylinder.scale = (-0.1042, -0.1042, -0.1042)
_m = ob_cylinder.modifiers.new('Mirror', 'MIRROR')
_m.use_clip = True
ob_cylinder_001.location = (0.0, 0.0, 0.0)
ob_cylinder_001.scale = (-0.1042, -0.1042, -0.1042)
_m = ob_cylinder_001.modifiers.new('Mirror', 'MIRROR')
_m.use_axis = (True, True, False)
_m.use_clip = True
_m = ob_cylinder_001.modifiers.new('Auto Smooth', 'NODES')
_m.node_group = ng_auto_smooth
_gi = [s.identifier for s in ng_auto_smooth.interface.items_tree if s.item_type == 'SOCKET' and s.in_out == 'INPUT']
_m[_gi[1]] = 0.5236  # Angle
ob_cylinder_002.location = (0.0, 0.0, -0.2797)
ob_cylinder_002.scale = (0.1236, 0.1236, 0.6661)

# ---- collection membership
col_collection.objects.link(ob_empty)
col_collection.objects.link(ob_cylinder)
col_collection.objects.link(ob_cylinder_001)
col_collection.objects.link(ob_cylinder_002)

# ---- scene / render settings (as saved in the file)
scene.frame_start = 1; scene.frame_end = 250; scene.frame_set(126)
scene.render.engine = 'BLENDER_EEVEE_NEXT'
scene.cycles.sampling_pattern = 'TABULATED_SOBOL'
scene.cycles.use_light_tree = False
scene.view_settings.view_transform = 'Filmic'
bpy.context.view_layer.update()

# ---- added for rendering (the .blend has no active camera and no usable light): camera, sun
cam_auto = bpy.data.cameras.new('AutoCamera')
cam_auto.lens = 50.0
cam_auto.sensor_width = 36.0
cam_auto.clip_end = 1000.0
ob_auto_camera = bpy.data.objects.new('AutoCamera', cam_auto)
scene.collection.objects.link(ob_auto_camera)
ob_auto_camera.location = (5.29597, -6.35516, 5.85163)
ob_auto_camera.rotation_euler = (1.09748, -7.21219e-08, 0.694738)
scene.camera = ob_auto_camera
light_auto_sun = bpy.data.lights.new('AutoSun', 'SUN')
light_auto_sun.energy = 3.0
light_auto_sun.angle = 0.0523599
ob_auto_sun = bpy.data.objects.new('AutoSun', light_auto_sun)
scene.collection.objects.link(ob_auto_sun)
ob_auto_sun.rotation_euler = (0.872665, 0.174533, 0.523599)
bpy.context.view_layer.update()
